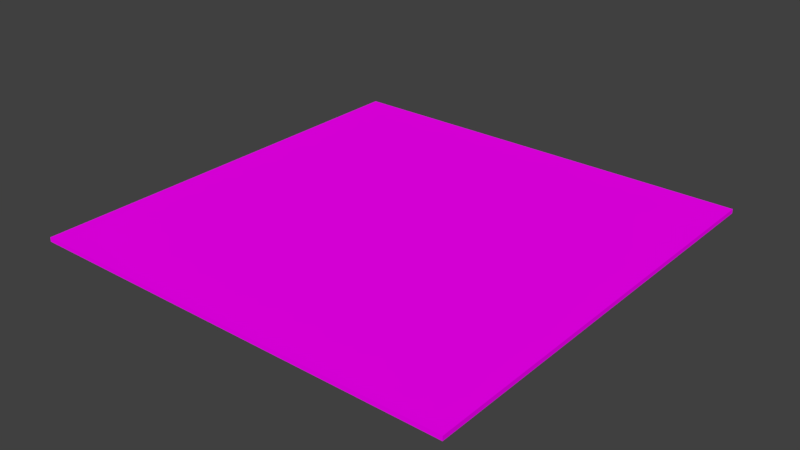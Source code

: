 # Source: StickyNotes.blend  (saved by Blender 2.77.0; exported with 4.5.12 LTS)
import bpy
from mathutils import Matrix  # noqa: F401  (used for matrix-valued properties, if any)

bpy.ops.wm.read_factory_settings(use_empty=True)
scene = bpy.context.scene
scene.name = 'Scene'

# ---- collections
col_collection_1 = bpy.data.collections.new('Collection 1'); scene.collection.children.link(col_collection_1)

# ---- images (referenced by path relative to the original .blend; pixels are not part of the script)
import os
ASSET_DIR = os.environ.get("B2B_ASSET_DIR", "")  # directory of the original .blend (textures are referenced by path, not embedded)
HERE = os.path.dirname(os.path.abspath(__file__))  # packed textures are extracted next to this script under _unpacked/

def load_image(name, relpath, width, height, colorspace="sRGB"):
    """Load a texture the original file referenced (path relative to the .blend, or extracted next to this script)."""
    p = next((c for c in (os.path.join(HERE, relpath), os.path.join(ASSET_DIR, relpath)) if relpath and os.path.exists(c)), "")
    if p:
        img = bpy.data.images.load(p, check_existing=True)
        img.name = name
    else:  # same state as the original file: an image datablock whose file is absent (Cycles renders it pink)
        img = bpy.data.images.new(name, width, height)
        img.source = "FILE"
        img.filepath = "//" + (relpath or name)
    img.colorspace_settings.name = colorspace
    return img
img_texture_stickynote_yellow_png = load_image('texture_stickynote_yellow.png', 'texture_stickynote_yellow.png', 1024, 1024, 'sRGB')

# ---- materials (node trees are filled in below, after node groups)
mat_stickynote = bpy.data.materials.new('StickyNote')
mat_stickynote.alpha_threshold = 0.0
mat_stickynote.roughness = 0.5

# ---- material node trees
mat_stickynote.use_nodes = True; mat_stickynote.node_tree.nodes.clear()
_N = mat_stickynote.node_tree.nodes; _L = mat_stickynote.node_tree.links
n0 = _N.new('ShaderNodeOutputMaterial'); n0.name = 'Material Output'; n0.location = (300, 300)
n1 = _N.new('ShaderNodeBsdfDiffuse'); n1.name = 'Diffuse BSDF'; n1.location = (10, 300)
n2 = _N.new('ShaderNodeTexImage'); n2.name = 'Image Texture'; n2.location = (-180, 300)
n2.width = 140
n2.image = img_texture_stickynote_yellow_png
_L.new(n1.outputs[0], n0.inputs[0])
_L.new(n2.outputs[0], n1.inputs[0])
n0.is_active_output = True

# ---- world
world_world = bpy.data.worlds.new('World'); scene.world = world_world
world_world.color = (0.05088, 0.05088, 0.05088)
world_world.use_sun_shadow = False
world_world.sun_shadow_jitter_overblur = 0.0
world_world.cycles.sampling_method = 'MANUAL'

# ---- meshes
me_cube_001 = bpy.data.meshes.new('Cube.001')
me_cube_001.from_pydata([(-1.0, -1.0, -0.25), (-1.0, -1.0, -0.23), (-1.0, 1.0, -0.25), (-1.0, 1.0, -0.23), (1.0, -1.0, -0.25), (1.0, -1.0, -0.23), (1.0, 1.0, -0.25), (1.0, 1.0, -0.23), (-0.55, 1.0, -0.23), (-0.55, 1.0, -0.25), (-0.55, -1.0, -0.23), (-0.55, -1.0, -0.25)], [], [(1, 3, 2, 0), (8, 7, 6, 9), (7, 5, 4, 6), (10, 1, 0, 11), (11, 9, 6, 4), (10, 8, 3, 1), (5, 7, 8, 10), (0, 2, 9, 11), (5, 10, 11, 4), (3, 8, 9, 2)])
_uv = me_cube_001.uv_layers.new(name='UVMap')
_uv.uv.foreach_set('vector', [0.7251, 0.475, 0.7251, 0.25, 0.8376, 0.25, 0.8376, 0.475, 0.6125, 0.705, 0.6125, 0.525, 0.725, 0.525, 0.725, 0.705, 0.5, 0.75, 0.5, 0.525, 0.6125, 0.525, 0.6125, 0.75, 0.7251, 0.43, 0.7251, 0.475, 0.6126, 0.475, 0.6126, 0.43, 0.5, 0.93, 0.05, 0.93, 0.05, 0.75, 0.5, 0.75, 0.05, 0.705, 0.5, 0.705, 0.5, 0.75, 0.05, 0.75, 0.05, 0.525, 0.5, 0.525, 0.5, 0.705, 0.05, 0.705, 0.5, 0.475, 0.05, 0.475, 0.05, 0.43, 0.5, 0.43, 0.8375, 0.525, 0.8375, 0.705, 0.725, 0.705, 0.725, 0.525, 0.5001, 0.475, 0.5001, 0.43, 0.6126, 0.43, 0.6126, 0.475])
me_cube_001.materials.append(mat_stickynote)
me_cube_001.use_remesh_preserve_volume = False
me_cube_001.use_remesh_preserve_attributes = False
me_cube_001.use_mirror_vertex_groups = False
me_cube_001.update()

# ---- objects
ob_cube = bpy.data.objects.new('Cube', me_cube_001)

# ---- transforms, parenting, visibility, modifiers, constraints
ob_cube.location = (0.0, 0.0, 0.25)
ob_cube.lineart.crease_threshold = 0.0

# ---- collection membership
col_collection_1.objects.link(ob_cube)

# ---- scene / render settings (as saved in the file)
scene.frame_start = 1; scene.frame_end = 250; scene.frame_set(1)
scene.render.engine = 'CYCLES'
scene.render.resolution_percentage = 50
scene.render.dither_intensity = 0.0
scene.cycles.use_denoising = False
scene.cycles.samples = 128
scene.cycles.sampling_pattern = 'TABULATED_SOBOL'
scene.cycles.light_sampling_threshold = 0.0
scene.cycles.use_adaptive_sampling = False
scene.cycles.use_light_tree = False
scene.cycles.blur_glossy = 0.0
scene.cycles.sample_clamp_indirect = 0.0
scene.view_settings.view_transform = 'Standard'
bpy.context.view_layer.update()

# ---- added for rendering (the .blend has no active camera and no usable light): camera, sun
cam_auto = bpy.data.cameras.new('AutoCamera')
cam_auto.lens = 50.0
cam_auto.sensor_width = 36.0
cam_auto.clip_end = 1000.0
ob_auto_camera = bpy.data.objects.new('AutoCamera', cam_auto)
scene.collection.objects.link(ob_auto_camera)
ob_auto_camera.location = (2.617, -3.14039, 2.1036)
ob_auto_camera.rotation_euler = (1.09748, -7.21219e-08, 0.694738)
scene.camera = ob_auto_camera
light_auto_sun = bpy.data.lights.new('AutoSun', 'SUN')
light_auto_sun.energy = 3.0
light_auto_sun.angle = 0.0523599
ob_auto_sun = bpy.data.objects.new('AutoSun', light_auto_sun)
scene.collection.objects.link(ob_auto_sun)
ob_auto_sun.rotation_euler = (0.872665, 0.174533, 0.523599)
bpy.context.view_layer.update()
